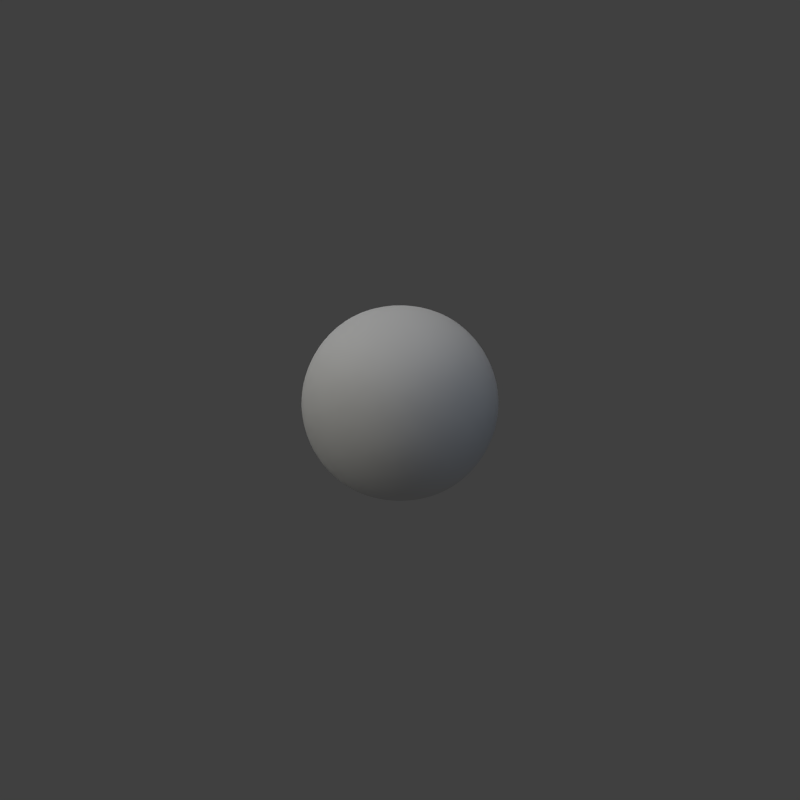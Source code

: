 # Source: z_template_1_.blend  (saved by Blender 2.82.7; exported with 4.5.12 LTS)
import bpy
from mathutils import Matrix  # noqa: F401  (used for matrix-valued properties, if any)

bpy.ops.wm.read_factory_settings(use_empty=True)
scene = bpy.context.scene
scene.name = 'Scene'

# ---- collections
col_collection_1 = bpy.data.collections.new('Collection 1'); scene.collection.children.link(col_collection_1)

# ---- world
world_world = bpy.data.worlds.new('World'); scene.world = world_world
world_world.color = (0.05088, 0.05088, 0.05088)
world_world.use_sun_shadow = False
world_world.sun_shadow_jitter_overblur = 0.0
world_world.cycles.sampling_method = 'MANUAL'
world_world.cycles.sample_map_resolution = 256

# ---- cameras
cam_camera = bpy.data.cameras.new('Camera')
cam_camera.type = 'ORTHO'
cam_camera.clip_end = 100.0
cam_camera.lens = 35.0
cam_camera.sensor_width = 32.0
cam_camera.sensor_height = 18.0
cam_camera.ortho_scale = 7.0
cam_camera.dof.focus_distance = 0.0
cam_camera.dof.aperture_fstop = 128.0

# ---- lights
light_lamp_001 = bpy.data.lights.new('Lamp.001', 'POINT')
light_lamp_001.color = (1.0, 0.9261, 0.4878)
light_lamp_001.transmission_factor = 0.0
light_lamp_001.cutoff_distance = 30.0
light_lamp_001.shadow_buffer_clip_start = 1.001
light_lamp_001.shadow_soft_size = 1.0
light_lamp_001.shadow_maximum_resolution = 0.006
light_lamp_001.use_absolute_resolution = True
light_lamp_001.cycles.use_multiple_importance_sampling = False
light_sun = bpy.data.lights.new('Sun', 'SUN')
light_sun.transmission_factor = 0.0
light_sun.angle = 1.571
light_sun.energy = 1.0
light_sun.shadow_buffer_clip_start = 0.5
light_sun.shadow_soft_size = 1.0
light_sun.shadow_cascade_max_distance = 1000.0
light_sun.cycles.use_multiple_importance_sampling = False
light_lamp = bpy.data.lights.new('Lamp', 'POINT')
light_lamp.color = (0.3893, 0.6324, 1.0)
light_lamp.transmission_factor = 0.0
light_lamp.cutoff_distance = 30.0
light_lamp.shadow_buffer_clip_start = 1.001
light_lamp.shadow_soft_size = 1.0
light_lamp.shadow_maximum_resolution = 0.006
light_lamp.use_absolute_resolution = True
light_lamp.cycles.use_multiple_importance_sampling = False

# ---- meshes
me_cube_014 = bpy.data.meshes.new('Cube.014')
me_cube_014.from_pydata([(-1.0, -1.0, -1.0), (-1.0, -1.0, 1.0), (-1.0, 1.0, -1.0), (-1.0, 1.0, 1.0), (1.0, -1.0, -1.0), (1.0, -1.0, 1.0), (1.0, 1.0, -1.0), (1.0, 1.0, 1.0)], [], [(0, 1, 3, 2), (2, 3, 7, 6), (6, 7, 5, 4), (4, 5, 1, 0), (2, 6, 4, 0), (7, 3, 1, 5)])
_uv = me_cube_014.uv_layers.new(name='UVMap')
_uv.uv.foreach_set('vector', [0.375, 0.0, 0.625, 0.0, 0.625, 0.25, 0.375, 0.25, 0.375, 0.25, 0.625, 0.25, 0.625, 0.5, 0.375, 0.5, 0.375, 0.5, 0.625, 0.5, 0.625, 0.75, 0.375, 0.75, 0.375, 0.75, 0.625, 0.75, 0.625, 1.0, 0.375, 1.0, 0.125, 0.5, 0.375, 0.5, 0.375, 0.75, 0.125, 0.75, 0.625, 0.5, 0.875, 0.5, 0.875, 0.75, 0.625, 0.75])
me_cube_014.use_remesh_fix_poles = True
me_cube_014.use_remesh_preserve_attributes = False
me_cube_014.use_mirror_vertex_groups = False
me_cube_014.update()

# ---- objects
ob_cube = bpy.data.objects.new('Cube', me_cube_014)
ob_lamp_001 = bpy.data.objects.new('Lamp.001', light_lamp_001)
ob_sun = bpy.data.objects.new('Sun', light_sun)
ob_lamp = bpy.data.objects.new('Lamp', light_lamp)
ob_camera = bpy.data.objects.new('Camera', cam_camera)

# ---- transforms, parenting, visibility, modifiers, constraints
ob_cube.location = (0.0, 0.0, 0.0)
ob_cube.lineart.crease_threshold = 0.0
_m = ob_cube.modifiers.new('Subdivision', 'SUBSURF')
_m.uv_smooth = 'PRESERVE_CORNERS'
_m.quality = 6
_m.levels = 3
_m.render_levels = 6
_m.show_only_control_edges = False
ob_lamp_001.location = (-3.242, 0.8283, 1.311)
ob_lamp_001.rotation_euler = (0.6503, 0.05522, 1.866)
ob_lamp_001.scale = (0.6596, 0.8003, 0.8895)
ob_lamp_001.lock_rotations_4d = False
ob_lamp_001.empty_display_type = 'ARROWS'
ob_lamp_001.color = (0.0, 0.0, 0.0, 0.0)
ob_lamp_001.lineart.crease_threshold = 0.0
ob_sun.location = (0.7973, 7.599, 4.7)
ob_sun.rotation_euler = (-0.4189, -0.1396, 0.2094)
ob_sun.hide_viewport = True
ob_sun.lineart.crease_threshold = 0.0
ob_lamp.location = (0.5769, -2.891, 1.311)
ob_lamp.rotation_euler = (0.6503, 0.05522, 1.866)
ob_lamp.scale = (0.6596, 0.8003, 0.8895)
ob_lamp.lock_rotations_4d = False
ob_lamp.empty_display_type = 'ARROWS'
ob_lamp.color = (0.0, 0.0, 0.0, 0.0)
ob_lamp.lineart.crease_threshold = 0.0
ob_camera.location = (-10.0, -10.0, 8.2)
ob_camera.rotation_euler = (1.047, 0.0, -0.7854)
ob_camera.lock_rotations_4d = False
ob_camera.empty_display_type = 'ARROWS'
ob_camera.color = (0.0, 0.0, 0.0, 0.0)
ob_camera.hide_viewport = True
ob_camera.display_type = 'WIRE'
ob_camera.lineart.crease_threshold = 0.0

# ---- collection membership
scene.collection.objects.link(ob_cube)
col_collection_1.objects.link(ob_lamp_001)
col_collection_1.objects.link(ob_sun)
col_collection_1.objects.link(ob_lamp)
col_collection_1.objects.link(ob_camera)

# ---- scene / render settings (as saved in the file)
scene.camera = ob_camera
scene.frame_start = 1; scene.frame_end = 1; scene.frame_set(1)
scene.render.engine = 'BLENDER_EEVEE_NEXT'
scene.render.image_settings.compression = 90
scene.render.resolution_x = 400
scene.render.resolution_y = 400
scene.render.dither_intensity = 0.0
scene.render.film_transparent = True
scene.render.bake_margin = 2
scene.render.bake_bias = 0.0
scene.cycles.use_denoising = False
scene.cycles.samples = 10
scene.cycles.sampling_pattern = 'TABULATED_SOBOL'
scene.cycles.light_sampling_threshold = 0.0
scene.cycles.use_adaptive_sampling = False
scene.cycles.use_light_tree = False
scene.cycles.blur_glossy = 0.0
scene.cycles.volume_bounces = 1
scene.cycles.pixel_filter_type = 'GAUSSIAN'
scene.cycles.sample_clamp_indirect = 0.0
scene.view_settings.view_transform = 'Standard'
bpy.context.view_layer.update()
